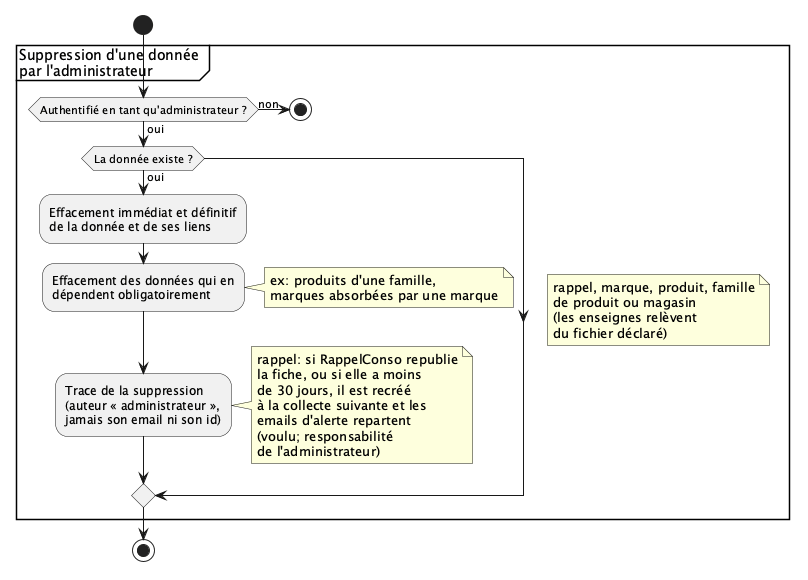

The diagram above was rendered by PlantUML. Its source (embedded in the PNG):
@startuml
start
partition "Suppression d'une donnée \npar l'administrateur" {
note right
  rappel, marque, produit, famille
  de produit ou magasin
  (les enseignes relèvent
  du fichier déclaré)
end note
if (Authentifié en tant qu'administrateur ?) then (oui)
    if (La donnée existe ?) then (oui)
        :Effacement immédiat et définitif
        de la donnée et de ses liens;
        :Effacement des données qui en
        dépendent obligatoirement;
        note right
          ex: produits d'une famille,
          marques absorbées par une marque
        end note
        :Trace de la suppression
        (auteur « administrateur »,
        jamais son email ni son id);
        note right
          rappel: si RappelConso republie
          la fiche, ou si elle a moins
          de 30 jours, il est recréé
          à la collecte suivante et les
          emails d'alerte repartent
          (voulu; responsabilité
          de l'administrateur)
        end note
    endif
else (non)
    stop
endif
}
stop
@enduml